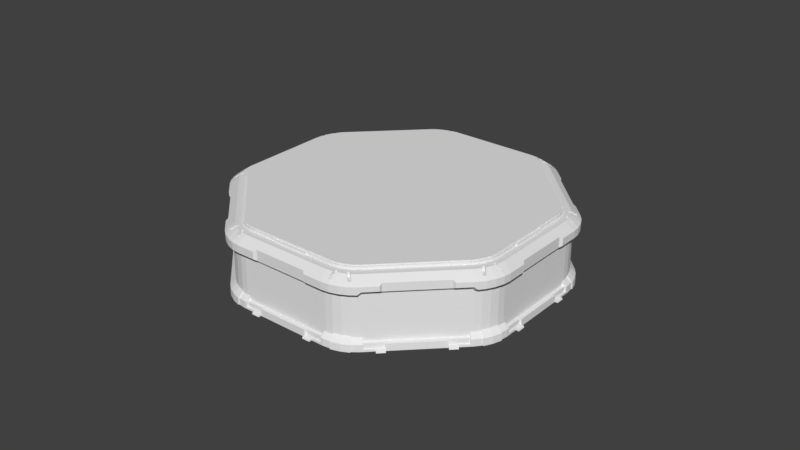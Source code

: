 # Source: Main_Room.blend  (saved by Blender 2.79.0; exported with 4.5.12 LTS)
import bpy
from mathutils import Matrix  # noqa: F401  (used for matrix-valued properties, if any)

bpy.ops.wm.read_factory_settings(use_empty=True)
scene = bpy.context.scene
scene.name = 'Scene'

# ---- collections
col_collection_1 = bpy.data.collections.new('Collection 1'); scene.collection.children.link(col_collection_1)
col_collection_1.hide_render = True
col_collection_1.hide_viewport = True
col_collection_2 = bpy.data.collections.new('Collection 2'); scene.collection.children.link(col_collection_2)
col_collection_11 = bpy.data.collections.new('Collection 11'); scene.collection.children.link(col_collection_11)
col_collection_11.hide_render = True
col_collection_11.hide_viewport = True

# ---- node groups
ng_auto_smooth = bpy.data.node_groups.new('Auto Smooth', 'GeometryNodeTree')
_s = ng_auto_smooth.interface.new_socket(name='Geometry', in_out='OUTPUT', socket_type='NodeSocketGeometry')
_s = ng_auto_smooth.interface.new_socket(name='Geometry', in_out='INPUT', socket_type='NodeSocketGeometry')
_s = ng_auto_smooth.interface.new_socket(name='Angle', in_out='INPUT', socket_type='NodeSocketFloat')
_s.subtype = 'ANGLE'
_s.min_value = 0.0
_s.max_value = 3.142
ng_auto_smooth.is_modifier = True
_N = ng_auto_smooth.nodes; _L = ng_auto_smooth.links
n0 = _N.new('NodeGroupOutput'); n0.name = 'Group Output'; n0.location = (480, -100)
n1 = _N.new('NodeGroupInput'); n1.name = 'Group Input'; n1.location = (-420, -300)
n2 = _N.new('NodeGroupInput'); n2.name = 'Group Input.001'; n2.location = (-60, -100)
n3 = _N.new('GeometryNodeSetShadeSmooth'); n3.name = 'Set Shade Smooth'; n3.location = (120, -100)
n3.domain = 'EDGE'
n4 = _N.new('GeometryNodeSetShadeSmooth'); n4.name = 'Set Shade Smooth.001'; n4.location = (300, -100)
n5 = _N.new('GeometryNodeInputMeshEdgeAngle'); n5.name = 'Edge Angle'; n5.location = (-420, -220)
n6 = _N.new('GeometryNodeInputEdgeSmooth'); n6.name = 'Is Edge Smooth'; n6.location = (-60, -160)
n7 = _N.new('GeometryNodeInputShadeSmooth'); n7.name = 'Is Face Smooth'; n7.location = (-240, -340)
n8 = _N.new('FunctionNodeBooleanMath'); n8.name = 'Boolean Math'; n8.location = (-60, -220)
n9 = _N.new('FunctionNodeCompare'); n9.name = 'Compare'; n9.location = (-240, -180)
n9.operation = 'LESS_EQUAL'
_L.new(n5.outputs[0], n9.inputs[0])
_L.new(n4.outputs[0], n0.inputs[0])
_L.new(n1.outputs[1], n9.inputs[1])
_L.new(n9.outputs[0], n8.inputs[0])
_L.new(n7.outputs[0], n8.inputs[1])
_L.new(n2.outputs[0], n3.inputs[0])
_L.new(n6.outputs[0], n3.inputs[1])
_L.new(n3.outputs[0], n4.inputs[0])
_L.new(n8.outputs[0], n3.inputs[2])
n0.is_active_output = True

# ---- world
world_world = bpy.data.worlds.new('World'); scene.world = world_world
world_world.color = (0.05088, 0.05088, 0.05088)
world_world.use_sun_shadow = False
world_world.sun_shadow_jitter_overblur = 0.0
world_world.cycles.sampling_method = 'MANUAL'

# ---- meshes
me_cylinder_011 = bpy.data.meshes.new('Cylinder.011')
me_cylinder_011.from_pydata([(-1.073, -1.999, 0.0), (-0.996, -2.077, 0.0), (-0.8842, -2.135, 0.0), (-0.7645, -2.173, 0.0), (-0.6551, -2.187, 0.0), (-2.187, -0.6551, 0.0), (-2.173, -0.7645, 0.0), (-2.135, -0.8842, 0.0), (-2.077, -0.996, 0.0), (-1.999, -1.073, 0.0), (-0.9527, -2.009, 0.1728), (-0.8535, -2.06, 0.1728), (-0.7472, -2.094, 0.1728), (-0.6502, -2.106, 0.1728), (-2.106, -0.6502, 0.1728), (-2.095, -0.7472, 0.1728), (-2.06, -0.8535, 0.1728), (-2.009, -0.9527, 0.1728), (-1.949, -1.03, 0.1728), (-2.182, -0.6548, 0.09741), (-0.9935, -2.073, 0.09742), (-0.8824, -2.13, 0.09742), (-0.7635, -2.168, 0.09742), (-0.6548, -2.182, 0.09741), (-2.168, -0.7635, 0.09742), (-2.13, -0.8824, 0.09742), (-2.073, -0.9935, 0.09742), (-1.949, -1.03, 0.1575), (-1.027, -1.946, 0.7073), (-0.9506, -2.006, 0.7073), (-0.852, -2.057, 0.7073), (-0.7464, -2.091, 0.7073), (-1.946, -1.027, 0.7073), (-2.091, -0.7464, 0.7073), (-2.057, -0.852, 0.7073), (-2.006, -0.9506, 0.7073), (-0.8787, -1.884, 0.9999), (-0.9415, -1.835, 0.9999), (-0.7976, -1.926, 0.9999), (-0.7109, -1.954, 0.9999), (-0.6317, -1.963, 0.9999), (-1.954, -0.7109, 0.9999), (-1.963, -0.6317, 0.9999), (-1.926, -0.7976, 0.9999), (-1.884, -0.8787, 0.9999), (-1.835, -0.9415, 0.9999), (-0.9335, -1.972, 0.9639), (-1.008, -1.914, 0.9639), (-0.8373, -2.022, 0.9639), (-0.7344, -2.055, 0.9639), (-0.6404, -2.066, 0.9639), (-1.914, -1.008, 0.9639), (-0.9921, -2.094, 0.8688), (-1.072, -2.031, 0.8688), (-0.8892, -2.147, 0.8688), (-0.779, -2.182, 0.8688), (-0.6783, -2.195, 0.8688), (-2.182, -0.779, 0.8688), (-2.194, -0.6783, 0.8688), (-2.147, -0.8892, 0.8688), (-2.094, -0.9921, 0.8688), (-2.031, -1.072, 0.8688), (-0.8787, -1.884, 0.9639), (-0.9415, -1.835, 0.9639), (-0.7976, -1.926, 0.9639), (-0.7109, -1.954, 0.9639), (-0.6317, -1.963, 0.9639), (-1.954, -0.7109, 0.9639), (-1.926, -0.7976, 0.9639), (-1.884, -0.8787, 0.9639), (-1.835, -0.9415, 0.9639), (-0.6498, -2.103, 0.707), (-0.6783, -2.195, 0.7652), (-1.072, -2.031, 0.7655), (-0.9921, -2.094, 0.7655), (-0.8892, -2.147, 0.7655), (-2.031, -1.072, 0.7655), (-0.779, -2.182, 0.7655), (-2.182, -0.779, 0.7655), (-2.094, -0.9921, 0.7655), (-0.632, -2.195, 0.802), (0.0, -2.187, 0.0), (-2.445e-07, -2.106, 0.1728), (-1.833e-07, -2.182, 0.09741), (0.0, -2.103, 0.7457), (-0.395, -2.164, 0.8932), (-0.395, -2.163, 0.7823), (0.0, -2.103, 0.7073), (-0.6057, -2.103, 0.7457), (-1.057, -2.003, 0.8932), (-0.6688, -2.164, 0.8932), (-0.9782, -2.064, 0.8932), (-0.8767, -2.117, 0.8932), (-2.003, -1.057, 0.8932), (-0.7681, -2.151, 0.8932), (-2.151, -0.7681, 0.8932), (-2.117, -0.8767, 0.8932), (-2.064, -0.9782, 0.8932), (0.0, -2.164, 0.8932), (-0.4261, -2.195, 0.8018), (-0.4261, -2.195, 0.8688), (-2.194, -0.6783, 0.7655), (-2.147, -0.8892, 0.7655), (0.0, -2.163, 0.7822), (-1.963, -0.6317, 0.9639), (-2.103, -0.6498, 0.707), (-2.195, -0.632, 0.802), (-2.187, 0.0, 0.0), (-2.106, 1.711e-06, 0.1728), (-2.182, 1.711e-06, 0.09741), (-2.103, 1.711e-06, 0.7457), (-1.963, 0.0, 0.9999), (-2.066, 0.0, 0.9639), (-2.164, -0.395, 0.8932), (-2.163, -0.395, 0.7823), (-2.103, 1.711e-06, 0.7073), (-2.103, -0.6057, 0.7457), (-2.164, -0.6688, 0.8932), (-2.164, 1.711e-06, 0.8932), (-1.963, 0.0, 0.9639), (-2.195, -0.4261, 0.8018), (-2.195, -0.4261, 0.8688), (-2.163, 1.711e-06, 0.7822), (-1.099, -1.973, 0.0), (-1.199, -1.78, 0.1728), (-1.969, -1.097, 0.09424), (-1.777, -1.197, 0.7073), (-1.197, -1.777, 0.7073), (-1.842, -1.261, 0.8688), (-1.261, -1.842, 0.8688), (-1.842, -1.261, 0.7655), (-1.261, -1.799, 0.8932), (-1.799, -1.261, 0.8932), (-1.261, -1.842, 0.7655), (-1.261, -1.799, 0.7459), (-1.799, -1.261, 0.7459), (-2.055, -0.7344, 0.9639), (-2.022, -0.8373, 0.9639), (-1.972, -0.9335, 0.9639), (-2.066, -0.6404, 0.9639), (-0.7392, -2.023, 0.9639), (-0.738, -2.051, 0.9639), (-0.7366, -2.083, 0.943), (-0.7344, -2.133, 0.908), (-0.7423, -2.014, 0.9639), (-0.7755, -2.129, 0.908), (-0.761, -2.131, 0.908), (-0.7604, -2.004, 0.9639), (-0.7501, -2.007, 0.9639), (-0.7705, -2.008, 0.9639), (-0.7777, -2.015, 0.9639), (-0.78, -2.025, 0.9639), (-0.7792, -2.043, 0.9639), (-0.8747, -1.964, 0.9639), (-0.8796, -1.955, 0.9639), (-0.8752, -1.975, 0.9639), (-0.8885, -1.949, 0.9639), (-0.8801, -1.983, 0.9639), (-0.8936, -1.996, 0.9639), (-0.8991, -1.949, 0.9639), (-0.9077, -1.953, 0.9639), (-0.952, -1.994, 0.943), (-0.9281, -1.972, 0.9639), (-1.955, -0.8796, 0.9639), (-1.983, -0.8801, 0.9639), (-1.996, -0.8936, 0.9639), (-1.949, -0.8991, 0.9639), (-1.949, -0.8885, 0.9639), (-1.953, -0.9077, 0.9639), (-2.028, -0.9891, 0.908), (-1.972, -0.9281, 0.9639), (-1.994, -0.952, 0.943), (-1.975, -0.8752, 0.9639), (-1.964, -0.8747, 0.9639), (-2.008, -0.7705, 0.9639), (-2.015, -0.7777, 0.9639), (-2.025, -0.78, 0.9639), (-2.129, -0.7755, 0.908), (-2.043, -0.7792, 0.9639), (-2.004, -0.7604, 0.9639), (-2.007, -0.7501, 0.9639), (-2.023, -0.7392, 0.9639), (-2.014, -0.7423, 0.9639), (-2.133, -0.7344, 0.908), (-2.083, -0.7366, 0.943), (-2.051, -0.738, 0.9639), (-2.131, -0.761, 0.908), (-0.7392, -2.023, 0.908), (-0.738, -2.051, 0.908), (-0.7423, -2.014, 0.908), (-0.7604, -2.004, 0.908), (-0.7501, -2.007, 0.908), (-0.7705, -2.008, 0.908), (-0.7777, -2.015, 0.908), (-0.78, -2.025, 0.908), (-0.7792, -2.043, 0.908), (-0.8747, -1.964, 0.908), (-0.8796, -1.955, 0.908), (-0.8752, -1.975, 0.908), (-0.8885, -1.949, 0.908), (-0.8801, -1.983, 0.908), (-0.9574, -2.054, 0.908), (-0.9688, -2.045, 0.908), (-0.8936, -1.996, 0.908), (-0.9891, -2.028, 0.908), (-0.8991, -1.949, 0.908), (-0.9077, -1.953, 0.908), (-0.9281, -1.972, 0.908), (-1.955, -0.8796, 0.908), (-2.045, -0.9688, 0.908), (-2.053, -0.9567, 0.908), (-1.983, -0.8801, 0.908), (-1.996, -0.8936, 0.908), (-1.949, -0.8991, 0.908), (-1.949, -0.8885, 0.908), (-1.953, -0.9077, 0.908), (-1.972, -0.9281, 0.908), (-1.975, -0.8752, 0.908), (-1.964, -0.8747, 0.908), (-2.008, -0.7705, 0.908), (-2.015, -0.7777, 0.908), (-2.025, -0.78, 0.908), (-2.043, -0.7792, 0.908), (-2.004, -0.7604, 0.908), (-2.007, -0.7501, 0.908), (-2.023, -0.7392, 0.908), (-2.014, -0.7423, 0.908), (-2.051, -0.738, 0.908), (-1.28, -1.792, 0.0), (-1.792, -1.28, 0.0), (-1.789, -1.277, 0.09424), (-1.277, -1.789, 0.09424), (-0.655, -2.185, 0.02684), (-1.072, -1.998, 0.02684), (-1.998, -1.072, 0.02684), (-0.9953, -2.076, 0.02684), (-2.185, -0.655, 0.02684), (-2.172, -0.7642, 0.02684), (-0.8838, -2.134, 0.02684), (-0.7642, -2.172, 0.02684), (-2.134, -0.8837, 0.02684), (-2.076, -0.9953, 0.02684), (0.0, -2.185, 0.02684), (-2.185, 0.0, 0.02684), (-1.279, -1.791, 0.02713), (-1.791, -1.279, 0.02713), (-1.261, -1.773, 0.09424), (-1.081, -1.954, 0.09424), (-1.954, -1.081, 0.09424), (-1.773, -1.261, 0.09424), (-1.084, -1.956, 0.02713), (-1.956, -1.084, 0.02713), (-1.264, -1.776, 0.02713), (-1.776, -1.264, 0.02713), (-1.78, -1.199, 0.1728), (-1.78, -1.199, 0.09424), (-1.199, -1.78, 0.09424), (-1.03, -1.949, 0.1728), (-1.199, -1.873, 0.0), (-1.198, -1.872, 0.02713), (-1.873, -1.199, 0.0), (-1.872, -1.198, 0.02713), (-1.229, -1.903, 0.0), (-1.31, -1.822, 0.0), (-1.304, -1.816, 0.01797), (-1.816, -1.304, 0.01797), (-1.822, -1.31, 0.0), (-1.897, -1.223, 0.01797), (-1.223, -1.897, 0.01797), (-1.903, -1.229, 0.0), (-0.9859, -2.067, 0.0), (-2.067, -0.9859, 0.0), (-2.009, -0.9527, 0.1575), (-1.996, -1.07, 0.09424), (-2.063, -0.9834, 0.09454), (-0.9834, -2.063, 0.09454), (-1.07, -1.996, 0.09424), (-0.9852, -2.066, 0.02397), (-0.9527, -2.009, 0.1575), (-2.066, -0.9852, 0.02397), (-1.03, -1.949, 0.1575), (-1.099, -1.971, 0.02699), (-1.053, -1.926, 0.09424), (-1.097, -1.969, 0.09424), (-1.973, -1.099, 0.0), (-1.971, -1.099, 0.02699), (-1.926, -1.053, 0.09424), (-1.926, -1.053, 0.1575), (-1.053, -1.926, 0.1575), (-1.213, -1.563, 0.9639), (-1.563, -1.213, 0.9639), (-1.563, -1.213, 0.9999), (-1.213, -1.563, 0.9999), (-1.227, -1.576, 0.9639), (-1.576, -1.227, 0.9639), (-0.9335, -1.819, 0.9999), (-0.6264, -1.947, 0.9999), (-0.8712, -1.868, 0.9999), (-0.7909, -1.909, 0.9999), (-0.7049, -1.937, 0.9999), (-1.946, 0.0, 0.9999), (-1.868, -0.8712, 0.9999), (-1.819, -0.9335, 0.9999), (-1.947, -0.6264, 0.9999), (-1.937, -0.7049, 0.9999), (-1.909, -0.7909, 0.9999), (-0.9335, -1.819, 1.016), (0.0, 0.0, 1.016), (-0.8712, -1.868, 1.016), (-0.7909, -1.909, 1.016), (-0.7049, -1.937, 1.016), (0.0, -1.946, 1.016), (-1.946, 0.0, 1.016), (-1.819, -0.9335, 1.016), (-1.937, -0.7049, 1.016), (-1.909, -0.7909, 1.016), (-0.6264, -1.947, 1.016), (-1.868, -0.8712, 1.016), (-1.947, -0.6264, 1.016), (-1.551, -1.202, 0.9999), (-1.202, -1.551, 0.9999), (-1.213, -1.563, 0.989), (-1.576, -1.227, 0.989), (-1.227, -1.576, 0.989), (-1.202, -1.551, 0.989), (-1.551, -1.202, 0.989), (-1.563, -1.213, 0.989), (-1.066, -1.856, 0.9637), (-1.11, -1.901, 0.9183), (-0.9931, -1.783, 0.9639), (-1.111, -1.894, 0.9205), (-0.9971, -1.779, 0.9639), (-1.07, -1.852, 0.9637), (-1.901, -1.11, 0.9183), (-1.852, -1.07, 0.9637), (-1.894, -1.111, 0.9205), (-1.779, -0.9971, 0.9639), (-1.856, -1.066, 0.9637), (-1.783, -0.9931, 0.9639), (-1.066, -1.856, 0.9547), (-1.11, -1.901, 0.9094), (-0.9931, -1.783, 0.9549), (-1.07, -1.852, 0.9547), (-0.9971, -1.779, 0.9549), (-1.11, -1.894, 0.9116), (-1.894, -1.11, 0.9116), (-1.852, -1.07, 0.9547), (-1.779, -0.9971, 0.9549), (-1.901, -1.11, 0.9094), (-1.783, -0.9931, 0.9549), (-1.856, -1.066, 0.9547), (-0.247, -1.963, 0.9639), (-0.247, -1.963, 0.9999), (-0.247, -1.982, 0.9639), (-0.247, -1.946, 0.9999), (-0.247, -1.982, 0.989), (-0.247, -1.946, 0.989), (-0.247, -1.963, 0.989), (-0.5588, -2.129, 0.9183), (-0.5531, -2.066, 0.9637), (-0.5536, -2.124, 0.9205), (-0.5531, -1.963, 0.9639), (-0.5588, -2.066, 0.9637), (-0.5588, -1.963, 0.9639), (-0.5544, -2.124, 0.9116), (-0.5531, -2.066, 0.9547), (-0.5531, -1.963, 0.9549), (-0.5588, -2.129, 0.9094), (-0.5588, -1.963, 0.9549), (-0.5588, -2.066, 0.9547), (0.0, -1.946, 0.9999), (-3.725e-08, -1.982, 0.989), (0.0, -1.946, 0.989), (-3.725e-08, -1.982, 0.9639), (-3.725e-08, -1.963, 0.989), (0.0, -2.066, 0.9637), (0.0, -2.129, 0.9183), (0.0, -2.124, 0.9205), (0.0, -2.129, 0.9094), (0.0, -2.124, 0.9116)], [], [(103, 86, 88, 84), (73, 74, 52, 53), (133, 73, 53, 129), (10, 257, 280, 278), (17, 16, 25, 26), (15, 14, 19, 24), (16, 15, 24, 25), (13, 12, 22, 23), (12, 11, 21, 22), (101, 78, 57, 58), (11, 10, 20, 21), (77, 72, 56, 55), (75, 77, 55, 54), (257, 10, 29, 28), (29, 10, 11, 30), (30, 11, 12, 31), (31, 12, 13, 71), (14, 15, 33, 105), (33, 15, 16, 34), (34, 16, 17, 35), (35, 17, 18, 32), (102, 79, 60, 59), (79, 76, 61, 60), (241, 240, 7, 8), (240, 237, 6, 7), (237, 236, 5, 6), (232, 239, 3, 4), (239, 238, 2, 3), (238, 235, 1, 2), (17, 26, 274, 272), (285, 234, 9, 284), (78, 102, 59, 57), (74, 75, 54, 52), (63, 62, 36, 37), (49, 141, 142), (93, 132, 333), (138, 170, 171), (210, 165, 137, 96), (131, 89, 328), (183, 117, 95, 186), (164, 137, 165), (62, 64, 38, 36), (62, 46, 162, 160), (64, 65, 39, 38), (137, 176, 178), (67, 68, 43, 41), (68, 69, 44, 43), (69, 70, 45, 44), (65, 66, 40, 39), (75, 74, 29, 30), (77, 75, 30, 31), (72, 77, 31, 71), (78, 101, 105, 33), (102, 78, 33, 34), (79, 102, 34, 35), (76, 79, 35, 32), (130, 76, 32), (104, 67, 41, 42), (70, 69, 138, 51), (72, 80, 56), (48, 152, 151), (66, 65, 49, 50), (67, 104, 139, 136), (301, 302, 313, 317), (303, 304, 314, 318), (304, 305, 315, 314), (306, 320, 295), (300, 303, 318, 312), (295, 297, 308, 306), (297, 298, 309, 308), (305, 301, 317, 315), (242, 83, 23, 232), (71, 13, 82, 87), (254, 126, 32, 18), (53, 52, 91, 89), (13, 23, 83, 82), (139, 104, 119, 112), (298, 299, 310, 309), (74, 73, 28, 29), (72, 71, 88, 80), (55, 56, 90, 94), (56, 100, 85, 90), (60, 61, 93, 97), (129, 53, 89, 131), (59, 60, 97, 96), (57, 59, 96, 95), (58, 57, 95, 117), (54, 55, 94, 92), (52, 54, 92, 91), (80, 99, 100, 56), (100, 99, 86, 85), (85, 86, 103, 98), (88, 71, 87, 84), (86, 99, 80, 88), (122, 110, 116, 114), (117, 139, 113), (101, 58, 106), (243, 236, 19, 109), (105, 115, 108, 14), (14, 108, 109, 19), (73, 133, 28), (101, 106, 116, 105), (58, 117, 113, 121), (106, 58, 121, 120), (121, 113, 114, 120), (104, 42, 111, 119), (113, 118, 122, 114), (113, 139, 112, 118), (116, 110, 115, 105), (114, 116, 106, 120), (61, 128, 132, 93), (257, 28, 127, 124), (131, 132, 135, 134), (135, 130, 32, 126), (289, 331, 321), (133, 134, 127, 28), (124, 127, 126, 254), (261, 285, 284, 260), (76, 130, 128, 61), (133, 129, 131, 134), (128, 130, 135, 132), (201, 202, 91, 92), (62, 63, 47, 46), (299, 296, 316, 310), (184, 185, 136), (210, 96, 97), (161, 162, 46), (201, 158, 203), (182, 181, 225, 226), (190, 192, 191), (189, 191, 192, 193), (156, 159, 205, 199), (181, 185, 227, 225), (159, 160, 206, 205), (186, 177, 222, 227), (160, 162, 207, 206), (185, 184, 183, 227), (202, 207, 204), (189, 193, 194, 187), (162, 161, 204, 207), (188, 187, 194, 195), (141, 140, 187, 188), (197, 199, 196), (142, 141, 188, 143), (164, 165, 212, 211), (203, 200, 206, 207), (165, 210, 212), (140, 144, 189, 187), (166, 167, 214, 213), (196, 199, 205, 198), (168, 166, 213, 215), (198, 205, 206, 200), (170, 168, 215, 216), (148, 147, 190, 191), (209, 169, 216), (144, 148, 191, 189), (171, 170, 216, 169), (147, 149, 192, 190), (172, 164, 211, 217), (149, 150, 193, 192), (167, 163, 208, 214), (150, 151, 194, 193), (163, 173, 218, 208), (151, 152, 195, 194), (173, 172, 217, 218), (152, 145, 195), (175, 174, 219, 220), (153, 154, 197, 196), (176, 175, 220, 221), (155, 153, 196, 198), (177, 178, 222), (154, 156, 199, 197), (178, 176, 221, 222), (157, 155, 198, 200), (179, 180, 224, 223), (146, 143, 188), (174, 179, 223, 219), (158, 157, 200, 203), (180, 182, 226, 224), (215, 211, 212, 216), (211, 215, 213, 217), (213, 214, 218, 217), (208, 218, 214), (222, 221, 225, 227), (220, 226, 225, 221), (219, 224, 226, 220), (224, 219, 223), (183, 186, 227), (210, 209, 216, 212), (201, 203, 207, 202), (145, 146, 188, 195), (169, 209, 97), (143, 146, 94, 90), (145, 152, 48, 92), (48, 158, 201, 92), (47, 89, 204, 161), (50, 49, 142), (145, 92, 94, 146), (91, 202, 204, 89), (51, 138, 171), (178, 177, 96, 137), (139, 117, 183, 184), (95, 96, 177, 186), (209, 210, 97), (93, 169, 97), (46, 47, 161), (90, 50, 142, 143), (136, 139, 184), (93, 51, 171, 169), (138, 69, 168, 170), (68, 137, 164, 172), (68, 172, 173), (168, 69, 166), (166, 69, 167), (69, 68, 163, 167), (163, 68, 173), (137, 175, 176), (67, 136, 185, 181), (174, 68, 179), (67, 182, 180), (182, 67, 181), (68, 67, 180, 179), (62, 160, 159), (62, 159, 156), (64, 62, 156, 154), (64, 154, 153), (48, 64, 153, 155), (48, 155, 157), (158, 48, 157), (49, 65, 140, 141), (140, 65, 144), (144, 65, 148), (65, 64, 147, 148), (147, 64, 149), (137, 68, 174, 175), (150, 48, 151), (149, 64, 48, 150), (261, 260, 269, 267), (134, 135, 126, 127), (244, 245, 229, 228), (259, 281, 250, 252), (281, 283, 247, 250), (107, 5, 236, 243), (26, 241, 279, 274), (81, 242, 232, 4), (125, 273, 234, 285), (21, 20, 235, 238), (22, 21, 238, 239), (23, 22, 239, 232), (24, 19, 236, 237), (25, 24, 237, 240), (26, 25, 240, 241), (247, 246, 252, 250), (249, 248, 251, 253), (245, 230, 249, 253), (125, 285, 251, 248), (261, 245, 253), (231, 244, 252, 246), (231, 230, 245, 244), (254, 255, 256, 124), (231, 246, 249, 230), (124, 288, 280, 257), (281, 259, 258, 123), (244, 228, 263, 264), (268, 264, 263, 262), (265, 267, 269, 266), (245, 261, 267, 265), (259, 244, 264, 268), (229, 245, 265, 266), (258, 259, 268, 262), (244, 259, 252), (285, 261, 253, 251), (278, 280, 276, 275), (27, 272, 274, 273), (277, 233, 0, 270), (234, 279, 271, 9), (273, 274, 279, 234), (275, 276, 233, 277), (235, 20, 275, 277), (20, 10, 278, 275), (241, 8, 271, 279), (18, 17, 272, 27), (1, 235, 277, 270), (124, 256, 282, 288), (273, 125, 287, 27), (288, 282, 247, 283), (276, 283, 281, 233), (233, 281, 123, 0), (247, 282, 256, 246), (287, 125, 248, 286), (249, 255, 286, 248), (286, 255, 254, 287), (254, 18, 27, 287), (283, 276, 280, 288), (43, 44, 301, 305), (111, 42, 303, 300), (41, 43, 305, 304), (42, 41, 304, 303), (44, 45, 302, 301), (39, 40, 296, 299), (38, 39, 299, 298), (36, 38, 298, 297), (37, 36, 297, 295), (320, 292, 37, 295), (313, 306, 307), (306, 308, 307), (308, 309, 307), (309, 310, 307), (310, 316, 307), (317, 313, 307), (318, 314, 307), (314, 315, 307), (312, 318, 307), (316, 311, 307), (315, 317, 307), (292, 320, 324, 321), (45, 291, 319, 302), (246, 256, 255, 249), (321, 326, 322, 323), (326, 321, 324, 325), (320, 319, 325, 324), (319, 291, 326, 325), (322, 326, 290, 294), (323, 293, 289, 321), (63, 329, 327, 47), (70, 51, 337, 338), (331, 329, 63, 37), (332, 331, 289, 293), (323, 322, 294, 293), (333, 337, 51), (327, 328, 47), (336, 334, 294, 290), (335, 330, 332, 334), (132, 131, 328, 333), (332, 293, 294, 334), (328, 327, 339, 340), (333, 328, 340, 348), (329, 331, 343, 341), (338, 337, 350, 349), (331, 332, 342, 343), (335, 334, 346, 345), (327, 329, 341, 339), (332, 330, 344, 342), (334, 336, 347, 346), (337, 333, 348, 350), (336, 338, 349, 347), (341, 343, 342, 339), (339, 342, 344, 340), (330, 335, 345, 344), (348, 345, 346, 350), (350, 346, 347, 349), (51, 93, 333), (47, 328, 89), (291, 45, 336, 326), (340, 344, 345, 348), (302, 319, 313), (326, 336, 290), (321, 331, 37, 292), (338, 336, 45, 70), (374, 357, 355, 371), (370, 354, 356, 372), (371, 355, 353, 373), (354, 352, 357, 356), (355, 357, 351, 353), (361, 359, 353, 351), (375, 373, 353, 359), (377, 360, 364, 379), (363, 362, 369, 368), (360, 359, 365, 364), (359, 361, 366, 365), (362, 358, 367, 369), (361, 363, 368, 366), (378, 379, 364, 367), (367, 364, 365, 369), (369, 365, 366, 368), (357, 361, 351), (358, 376, 378, 367), (360, 377, 375, 359), (357, 374, 372, 356), (316, 354, 370, 311), (352, 354, 296, 40), (66, 50, 362, 363), (90, 358, 362, 50), (98, 376, 358, 85), (90, 85, 358), (296, 354, 316), (352, 40, 361, 357), (40, 66, 363, 361), (319, 320, 306, 313)])
me_cylinder_011.use_remesh_preserve_volume = False
me_cylinder_011.use_remesh_preserve_attributes = False
me_cylinder_011.use_mirror_vertex_groups = False
me_cylinder_011.update()
me_cylinder = bpy.data.meshes.new('Cylinder')
me_cylinder.from_pydata([(-1.073, -1.999, 0.0), (-0.996, -2.077, 0.0), (-0.8842, -2.135, 0.0), (-0.7645, -2.173, 0.0), (-2.187, -0.6551, 0.0), (-2.173, -0.7645, 0.0), (-2.135, -0.8842, 0.0), (-2.077, -0.996, 0.0), (-1.999, -1.073, 0.0), (-0.9527, -2.009, 0.1728), (-0.8535, -2.06, 0.1728), (-0.7472, -2.094, 0.1728), (-2.106, -0.6502, 0.1728), (-2.095, -0.7472, 0.1728), (-2.06, -0.8535, 0.1728), (-2.009, -0.9527, 0.1728), (-1.949, -1.03, 0.1728), (-2.182, -0.6548, 0.09741), (-0.9935, -2.073, 0.09742), (-0.8824, -2.13, 0.09742), (-0.7635, -2.168, 0.09742), (-2.168, -0.7635, 0.09742), (-2.13, -0.8824, 0.09742), (-2.073, -0.9935, 0.09742), (-1.949, -1.03, 0.1575), (-1.027, -1.946, 0.7073), (-0.9506, -2.006, 0.7073), (-0.852, -2.057, 0.7073), (-0.7464, -2.091, 0.7073), (-1.946, -1.027, 0.7073), (-2.091, -0.7464, 0.7073), (-2.057, -0.852, 0.7073), (-2.006, -0.9506, 0.7073), (-0.8787, -1.884, 0.9999), (-0.9415, -1.835, 0.9999), (-0.7976, -1.926, 0.9999), (-0.7109, -1.954, 0.9999), (-0.6317, -1.963, 0.9999), (-1.954, -0.7109, 0.9999), (-1.963, -0.6317, 0.9999), (-1.926, -0.7976, 0.9999), (-1.884, -0.8787, 0.9999), (-1.835, -0.9415, 0.9999), (-0.9335, -1.972, 0.9639), (-1.008, -1.914, 0.9639), (-0.8373, -2.022, 0.9639), (-0.7344, -2.055, 0.9639), (-0.6404, -2.066, 0.9639), (-1.914, -1.008, 0.9639), (-0.9921, -2.094, 0.8688), (-1.072, -2.031, 0.8688), (-0.8892, -2.147, 0.8688), (-0.779, -2.182, 0.8688), (-0.6783, -2.195, 0.8688), (-2.182, -0.779, 0.8688), (-2.194, -0.6783, 0.8688), (-2.147, -0.8892, 0.8688), (-2.094, -0.9921, 0.8688), (-2.031, -1.072, 0.8688), (-0.8787, -1.884, 0.9639), (-0.9415, -1.835, 0.9639), (-0.7976, -1.926, 0.9639), (-0.7109, -1.954, 0.9639), (-0.6317, -1.963, 0.9639), (-1.954, -0.7109, 0.9639), (-1.926, -0.7976, 0.9639), (-1.884, -0.8787, 0.9639), (-1.835, -0.9415, 0.9639), (-0.6498, -2.103, 0.707), (-0.6783, -2.195, 0.7652), (-1.072, -2.031, 0.7655), (-0.9921, -2.094, 0.7655), (-0.8892, -2.147, 0.7655), (-2.031, -1.072, 0.7655), (-0.779, -2.182, 0.7655), (-2.182, -0.779, 0.7655), (-2.094, -0.9921, 0.7655), (-0.632, -2.195, 0.802), (-2.445e-07, -2.106, 0.1728), (0.0, -2.103, 0.7457), (0.0, -1.963, 0.9999), (-1.833e-07, -2.066, 0.9639), (-0.395, -2.164, 0.8932), (-0.395, -2.163, 0.7823), (0.0, -2.103, 0.7073), (-0.6057, -2.103, 0.7457), (-1.057, -2.003, 0.8932), (-0.6688, -2.164, 0.8932), (-0.9782, -2.064, 0.8932), (-0.8767, -2.117, 0.8932), (-2.003, -1.057, 0.8932), (-0.7681, -2.151, 0.8932), (-2.151, -0.7681, 0.8932), (-2.117, -0.8767, 0.8932), (-2.064, -0.9782, 0.8932), (0.0, -2.164, 0.8932), (0.0, -1.963, 0.9639), (-0.4261, -2.195, 0.8018), (-0.4261, -2.195, 0.8688), (-2.194, -0.6783, 0.7655), (-2.147, -0.8892, 0.7655), (0.0, -2.163, 0.7822), (-1.963, -0.6317, 0.9639), (-2.103, -0.6498, 0.707), (-2.195, -0.632, 0.802), (-2.187, 0.0, 0.0), (-2.106, 1.711e-06, 0.1728), (-2.182, 1.711e-06, 0.09741), (-2.103, 1.711e-06, 0.7457), (-1.963, 0.0, 0.9999), (-2.066, 0.0, 0.9639), (-2.164, -0.395, 0.8932), (-2.163, -0.395, 0.7823), (-2.103, 1.711e-06, 0.7073), (-2.103, -0.6057, 0.7457), (-2.164, -0.6688, 0.8932), (-2.164, 1.711e-06, 0.8932), (-1.963, 0.0, 0.9639), (-2.195, -0.4261, 0.8018), (-2.195, -0.4261, 0.8688), (-2.163, 1.711e-06, 0.7822), (-1.099, -1.973, 0.0), (-1.199, -1.78, 0.1728), (-1.969, -1.097, 0.09424), (-1.777, -1.197, 0.7073), (-1.197, -1.777, 0.7073), (-1.842, -1.261, 0.8688), (-1.261, -1.842, 0.8688), (-1.842, -1.261, 0.7655), (-1.261, -1.799, 0.8932), (-1.799, -1.261, 0.8932), (-1.261, -1.842, 0.7655), (-1.261, -1.799, 0.7459), (-1.799, -1.261, 0.7459), (-2.055, -0.7344, 0.9639), (-2.022, -0.8373, 0.9639), (-1.972, -0.9335, 0.9639), (-2.066, -0.6404, 0.9639), (-0.7392, -2.023, 0.9639), (-0.738, -2.051, 0.9639), (-0.7366, -2.083, 0.943), (-0.7344, -2.133, 0.908), (-0.7423, -2.014, 0.9639), (-0.7755, -2.129, 0.908), (-0.761, -2.131, 0.908), (-0.7604, -2.004, 0.9639), (-0.7501, -2.007, 0.9639), (-0.7705, -2.008, 0.9639), (-0.7777, -2.015, 0.9639), (-0.78, -2.025, 0.9639), (-0.7792, -2.043, 0.9639), (-0.8747, -1.964, 0.9639), (-0.8796, -1.955, 0.9639), (-0.8752, -1.975, 0.9639), (-0.8885, -1.949, 0.9639), (-0.8801, -1.983, 0.9639), (-0.8936, -1.996, 0.9639), (-0.8991, -1.949, 0.9639), (-0.9077, -1.953, 0.9639), (-0.952, -1.994, 0.943), (-0.9281, -1.972, 0.9639), (-1.955, -0.8796, 0.9639), (-1.983, -0.8801, 0.9639), (-1.996, -0.8936, 0.9639), (-1.949, -0.8991, 0.9639), (-1.949, -0.8885, 0.9639), (-1.953, -0.9077, 0.9639), (-2.028, -0.9891, 0.908), (-1.972, -0.9281, 0.9639), (-1.994, -0.952, 0.943), (-1.975, -0.8752, 0.9639), (-1.964, -0.8747, 0.9639), (-2.008, -0.7705, 0.9639), (-2.015, -0.7777, 0.9639), (-2.025, -0.78, 0.9639), (-2.129, -0.7755, 0.908), (-2.043, -0.7792, 0.9639), (-2.004, -0.7604, 0.9639), (-2.007, -0.7501, 0.9639), (-2.023, -0.7392, 0.9639), (-2.014, -0.7423, 0.9639), (-2.133, -0.7344, 0.908), (-2.083, -0.7366, 0.943), (-2.051, -0.738, 0.9639), (-2.131, -0.761, 0.908), (-0.7392, -2.023, 0.908), (-0.738, -2.051, 0.908), (-0.7423, -2.014, 0.908), (-0.7604, -2.004, 0.908), (-0.7501, -2.007, 0.908), (-0.7705, -2.008, 0.908), (-0.7777, -2.015, 0.908), (-0.78, -2.025, 0.908), (-0.7792, -2.043, 0.908), (-0.8747, -1.964, 0.908), (-0.8796, -1.955, 0.908), (-0.8752, -1.975, 0.908), (-0.8885, -1.949, 0.908), (-0.8801, -1.983, 0.908), (-0.9574, -2.054, 0.908), (-0.9688, -2.045, 0.908), (-0.8936, -1.996, 0.908), (-0.9891, -2.028, 0.908), (-0.8991, -1.949, 0.908), (-0.9077, -1.953, 0.908), (-0.9281, -1.972, 0.908), (-1.955, -0.8796, 0.908), (-2.045, -0.9688, 0.908), (-2.053, -0.9567, 0.908), (-1.983, -0.8801, 0.908), (-1.996, -0.8936, 0.908), (-1.949, -0.8991, 0.908), (-1.949, -0.8885, 0.908), (-1.953, -0.9077, 0.908), (-1.972, -0.9281, 0.908), (-1.975, -0.8752, 0.908), (-1.964, -0.8747, 0.908), (-2.008, -0.7705, 0.908), (-2.015, -0.7777, 0.908), (-2.025, -0.78, 0.908), (-2.043, -0.7792, 0.908), (-2.004, -0.7604, 0.908), (-2.007, -0.7501, 0.908), (-2.023, -0.7392, 0.908), (-2.014, -0.7423, 0.908), (-2.051, -0.738, 0.908), (-1.28, -1.792, 0.0), (-1.792, -1.28, 0.0), (-1.789, -1.277, 0.09424), (-1.277, -1.789, 0.09424), (-1.072, -1.998, 0.02684), (-1.998, -1.072, 0.02684), (-0.9953, -2.076, 0.02684), (-2.185, -0.655, 0.02684), (-2.172, -0.7642, 0.02684), (-0.8838, -2.134, 0.02684), (-2.134, -0.8837, 0.02684), (-2.076, -0.9953, 0.02684), (-2.185, 0.0, 0.02684), (-1.279, -1.791, 0.02713), (-1.791, -1.279, 0.02713), (-1.261, -1.773, 0.09424), (-1.081, -1.954, 0.09424), (-1.954, -1.081, 0.09424), (-1.773, -1.261, 0.09424), (-1.084, -1.956, 0.02713), (-1.956, -1.084, 0.02713), (-1.264, -1.776, 0.02713), (-1.776, -1.264, 0.02713), (-1.78, -1.199, 0.1728), (-1.78, -1.199, 0.09424), (-1.199, -1.78, 0.09424), (-1.03, -1.949, 0.1728), (-1.199, -1.873, 0.0), (-1.198, -1.872, 0.02713), (-1.873, -1.199, 0.0), (-1.872, -1.198, 0.02713), (-1.229, -1.903, 0.0), (-1.31, -1.822, 0.0), (-1.304, -1.816, 0.01797), (-1.816, -1.304, 0.01797), (-1.822, -1.31, 0.0), (-1.897, -1.223, 0.01797), (-1.223, -1.897, 0.01797), (-1.903, -1.229, 0.0), (-0.9859, -2.067, 0.0), (-2.067, -0.9859, 0.0), (-2.009, -0.9527, 0.1575), (-1.996, -1.07, 0.09424), (-2.063, -0.9834, 0.09454), (-0.9834, -2.063, 0.09454), (-1.07, -1.996, 0.09424), (-0.9852, -2.066, 0.02397), (-0.9527, -2.009, 0.1575), (-2.066, -0.9852, 0.02397), (-1.03, -1.949, 0.1575), (-1.099, -1.971, 0.02699), (-1.053, -1.926, 0.09424), (-1.097, -1.969, 0.09424), (-1.973, -1.099, 0.0), (-1.971, -1.099, 0.02699), (-1.926, -1.053, 0.09424), (-1.926, -1.053, 0.1575), (-1.053, -1.926, 0.1575), (-1.213, -1.563, 0.9639), (-1.563, -1.213, 0.9639), (-1.563, -1.213, 0.9999), (-1.213, -1.563, 0.9999), (-1.227, -1.576, 0.9639), (-1.576, -1.227, 0.9639), (-0.9335, -1.819, 0.9999), (-0.6264, -1.947, 0.9999), (-0.8712, -1.868, 0.9999), (-0.7909, -1.909, 0.9999), (-0.7049, -1.937, 0.9999), (0.0, -1.946, 0.9999), (-1.946, 0.0, 0.9999), (-1.868, -0.8712, 0.9999), (-1.819, -0.9335, 0.9999), (-1.947, -0.6264, 0.9999), (-1.937, -0.7049, 0.9999), (-1.909, -0.7909, 0.9999), (-0.9335, -1.819, 1.016), (0.0, 0.0, 1.016), (-0.8712, -1.868, 1.016), (-0.7909, -1.909, 1.016), (-0.7049, -1.937, 1.016), (0.0, -1.946, 1.016), (-1.946, 0.0, 1.016), (-1.819, -0.9335, 1.016), (-1.937, -0.7049, 1.016), (-1.909, -0.7909, 1.016), (-0.6264, -1.947, 1.016), (-1.868, -0.8712, 1.016), (-1.947, -0.6264, 1.016), (-1.551, -1.202, 0.9999), (-1.202, -1.551, 0.9999), (-1.213, -1.563, 0.989), (-1.576, -1.227, 0.989), (-1.227, -1.576, 0.989), (-1.202, -1.551, 0.989), (-1.551, -1.202, 0.989), (-1.563, -1.213, 0.989), (-1.173, -1.839, 0.9178), (-1.839, -1.173, 0.9178), (-1.487, -1.487, 0.7073), (-1.461, -1.461, 0.9639), (-1.53, -1.53, 0.8932), (-1.53, -1.53, 0.7459), (-1.536, -1.536, 0.0), (-1.533, -1.533, 0.09424), (-1.535, -1.535, 0.02713), (-1.517, -1.517, 0.09424), (-1.49, -1.49, 0.09424), (-1.49, -1.49, 0.1728), (-1.376, -1.376, 1.016), (-1.376, -1.376, 0.9999), (-1.402, -1.402, 0.989), (-1.376, -1.376, 0.989), (-1.402, -1.402, 0.9639), (-1.388, -1.388, 0.989), (-1.506, -1.506, 0.9178), (-0.6551, -2.172, 2.98e-08), (-0.6502, -2.106, 0.1728), (-0.6502, -2.106, 0.1575), (-0.6169, -2.168, 0.09424), (-0.3619, -2.172, 2.98e-08), (-0.3619, -2.168, 0.09424), (-0.655, -2.171, 0.02684), (-0.7642, -2.172, 0.02684), (-0.3619, -2.171, 0.02713), (-0.6169, -2.146, 0.09424), (-0.3619, -2.146, 0.09424), (-0.6169, -2.149, 0.02713), (-0.3619, -2.149, 0.02713), (-0.4766, -2.172, 2.98e-08), (-0.4766, -2.171, 0.02713), (-0.3619, -2.206, 0.01797), (-0.3619, -2.214, 2.98e-08), (-0.4766, -2.206, 0.01797), (-0.4766, -2.214, 2.98e-08), (-0.7645, -2.159, 2.98e-08), (-0.7472, -2.094, 0.1575), (-0.6548, -2.168, 0.09424), (-0.7635, -2.154, 0.09454), (-0.7642, -2.158, 0.02397), (-0.618, -2.172, 2.98e-08), (-0.6169, -2.171, 0.02699), (-0.6169, -2.106, 0.09424), (-0.6169, -2.106, 0.1575), (0.0, -2.172, 2.98e-08), (0.0, -2.168, 0.09424), (0.0, -2.171, 0.02713), (0.0, -2.146, 0.09424), (0.0, -2.106, 0.09424)], [], [(101, 83, 85, 79), (70, 71, 49, 50), (131, 70, 50, 127), (9, 252, 275, 273), (15, 14, 22, 23), (13, 12, 17, 21), (14, 13, 21, 22), (11, 10, 19, 20), (99, 75, 54, 55), (10, 9, 18, 19), (74, 69, 53, 52), (72, 74, 52, 51), (252, 9, 26, 25), (26, 9, 10, 27), (27, 10, 11, 28), (28, 11, 343, 68), (12, 13, 30, 103), (30, 13, 14, 31), (31, 14, 15, 32), (32, 15, 16, 29), (100, 76, 57, 56), (76, 73, 58, 57), (237, 236, 6, 7), (236, 234, 5, 6), (234, 233, 4, 5), (349, 235, 2, 3), (235, 232, 1, 2), (15, 23, 269, 267), (280, 231, 8, 279), (75, 100, 56, 54), (71, 72, 51, 49), (60, 59, 33, 34), (46, 139, 140), (90, 130, 324, 48), (136, 168, 169), (87, 82, 47), (208, 163, 135, 93), (44, 323, 129, 86), (181, 115, 92, 184), (162, 135, 163), (59, 61, 35, 33), (59, 43, 160, 158), (61, 62, 36, 35), (135, 174, 176), (64, 65, 40, 38), (65, 66, 41, 40), (66, 67, 42, 41), (62, 63, 37, 36), (72, 71, 26, 27), (74, 72, 27, 28), (69, 74, 28, 68), (75, 99, 103, 30), (100, 75, 30, 31), (76, 100, 31, 32), (73, 76, 32, 29), (128, 73, 29), (102, 64, 38, 39), (67, 66, 136, 48), (69, 77, 53), (45, 150, 149), (63, 62, 46, 47), (64, 102, 137, 134), (297, 298, 309, 313), (299, 300, 310, 314), (300, 301, 311, 310), (302, 316, 290), (296, 299, 314, 308), (290, 292, 304, 302), (291, 295, 307, 312), (292, 293, 305, 304), (301, 297, 313, 311), (81, 96, 63, 47), (68, 343, 78, 84), (249, 124, 29, 16), (50, 49, 88, 86), (137, 102, 117, 110), (293, 294, 306, 305), (71, 70, 25, 26), (69, 68, 85, 77), (52, 53, 87, 91), (53, 98, 82, 87), (57, 58, 90, 94), (127, 50, 86, 129), (56, 57, 94, 93), (54, 56, 93, 92), (55, 54, 92, 115), (51, 52, 91, 89), (49, 51, 89, 88), (77, 97, 98, 53), (98, 97, 83, 82), (63, 96, 80, 37), (82, 83, 101, 95), (82, 95, 81, 47), (85, 68, 84, 79), (83, 97, 77, 85), (120, 108, 114, 112), (115, 137, 111), (99, 55, 104), (238, 233, 17, 107), (103, 113, 106, 12), (12, 106, 107, 17), (70, 131, 25), (99, 104, 114, 103), (55, 115, 111, 119), (104, 55, 119, 118), (119, 111, 112, 118), (102, 39, 109, 117), (111, 116, 120, 112), (111, 137, 110, 116), (114, 108, 113, 103), (112, 114, 104, 118), (58, 126, 130, 90), (327, 130, 133, 328), (252, 25, 125, 122), (334, 325, 124, 249), (341, 323, 44, 326), (133, 128, 29, 124), (60, 34, 287, 317), (131, 132, 125, 25), (328, 133, 124, 325), (256, 280, 279, 255), (73, 128, 126, 58), (131, 127, 129, 132), (126, 128, 133, 130), (199, 200, 88, 89), (59, 60, 44, 43), (294, 291, 312, 306), (182, 183, 134), (208, 93, 94), (159, 160, 43), (199, 156, 201), (180, 179, 223, 224), (188, 190, 189), (187, 189, 190, 191), (154, 157, 203, 197), (179, 183, 225, 223), (157, 158, 204, 203), (184, 175, 220, 225), (158, 160, 205, 204), (183, 182, 181, 225), (200, 205, 202), (187, 191, 192, 185), (160, 159, 202, 205), (186, 185, 192, 193), (139, 138, 185, 186), (195, 197, 194), (140, 139, 186, 141), (162, 163, 210, 209), (201, 198, 204, 205), (163, 208, 210), (138, 142, 187, 185), (164, 165, 212, 211), (194, 197, 203, 196), (166, 164, 211, 213), (196, 203, 204, 198), (168, 166, 213, 214), (146, 145, 188, 189), (207, 167, 214), (142, 146, 189, 187), (169, 168, 214, 167), (145, 147, 190, 188), (170, 162, 209, 215), (147, 148, 191, 190), (165, 161, 206, 212), (148, 149, 192, 191), (161, 171, 216, 206), (149, 150, 193, 192), (171, 170, 215, 216), (150, 143, 193), (173, 172, 217, 218), (151, 152, 195, 194), (174, 173, 218, 219), (153, 151, 194, 196), (175, 176, 220), (152, 154, 197, 195), (176, 174, 219, 220), (155, 153, 196, 198), (177, 178, 222, 221), (144, 141, 186), (172, 177, 221, 217), (156, 155, 198, 201), (178, 180, 224, 222), (213, 209, 210, 214), (209, 213, 211, 215), (211, 212, 216, 215), (206, 216, 212), (220, 219, 223, 225), (218, 224, 223, 219), (217, 222, 224, 218), (222, 217, 221), (181, 184, 225), (208, 207, 214, 210), (199, 201, 205, 200), (143, 144, 186, 193), (167, 207, 94), (141, 144, 91, 87), (143, 150, 45, 89), (45, 156, 199, 89), (44, 86, 202, 159), (47, 46, 140), (143, 89, 91, 144), (88, 200, 202, 86), (48, 136, 169), (176, 175, 93, 135), (137, 115, 181, 182), (92, 93, 175, 184), (207, 208, 94), (90, 167, 94), (43, 44, 159), (87, 47, 140, 141), (134, 137, 182), (90, 48, 169, 167), (136, 66, 166, 168), (65, 135, 162, 170), (65, 170, 171), (166, 66, 164), (164, 66, 165), (66, 65, 161, 165), (161, 65, 171), (135, 173, 174), (64, 134, 183, 179), (172, 65, 177), (64, 180, 178), (180, 64, 179), (65, 64, 178, 177), (59, 158, 157), (59, 157, 154), (61, 59, 154, 152), (61, 152, 151), (45, 61, 151, 153), (45, 153, 155), (156, 45, 155), (46, 62, 138, 139), (138, 62, 142), (142, 62, 146), (62, 61, 145, 146), (145, 61, 147), (135, 65, 172, 173), (148, 45, 149), (147, 61, 45, 148), (256, 255, 264, 262), (331, 240, 227, 329), (330, 228, 240, 331), (254, 276, 245, 247), (276, 278, 242, 245), (105, 4, 233, 238), (23, 237, 274, 269), (123, 268, 231, 280), (19, 18, 232, 235), (20, 19, 235, 349), (21, 17, 233, 234), (22, 21, 234, 236), (23, 22, 236, 237), (242, 241, 247, 245), (244, 243, 246, 248), (240, 228, 244, 248), (123, 280, 246, 243), (256, 240, 248), (229, 239, 247, 241), (334, 333, 251, 122), (330, 332, 244, 228), (332, 333, 250, 244), (122, 283, 275, 252), (276, 254, 253, 121), (239, 226, 258, 259), (263, 259, 258, 257), (260, 262, 264, 261), (240, 256, 262, 260), (254, 239, 259, 263), (227, 240, 260, 261), (253, 254, 263, 257), (239, 254, 247), (280, 256, 248, 246), (273, 275, 271, 270), (24, 267, 269, 268), (272, 230, 0, 265), (231, 274, 266, 8), (268, 269, 274, 231), (270, 271, 230, 272), (232, 18, 270, 272), (18, 9, 273, 270), (237, 7, 266, 274), (16, 15, 267, 24), (1, 232, 272, 265), (122, 251, 277, 283), (268, 123, 282, 24), (283, 277, 242, 278), (271, 278, 276, 230), (230, 276, 121, 0), (242, 277, 251, 241), (282, 123, 243, 281), (244, 250, 281, 243), (281, 250, 249, 282), (249, 16, 24, 282), (278, 271, 275, 283), (67, 285, 322), (40, 41, 297, 301), (37, 80, 295, 291), (109, 39, 299, 296), (38, 40, 301, 300), (39, 38, 300, 299), (41, 42, 298, 297), (36, 37, 291, 294), (35, 36, 294, 293), (33, 35, 293, 292), (34, 33, 292, 290), (316, 287, 34, 290), (309, 335, 302, 303), (302, 304, 303), (304, 305, 303), (305, 306, 303), (306, 312, 303), (313, 309, 303), (314, 310, 303), (310, 311, 303), (308, 314, 303), (312, 307, 303), (311, 313, 303), (287, 316, 320, 317), (42, 286, 315, 298), (340, 322, 318, 337), (340, 317, 320, 338), (336, 315, 321, 338), (337, 318, 289, 339), (315, 286, 322, 321), (318, 322, 285, 289), (319, 288, 284, 317), (326, 339, 289, 48), (60, 284, 288, 44), (67, 48, 289, 285), (42, 67, 322, 286), (284, 60, 317), (327, 129, 323, 341), (336, 316, 302, 335), (298, 315, 309), (315, 336, 335, 309), (130, 327, 341, 324), (44, 288, 339, 326), (319, 337, 339, 288), (316, 336, 338, 320), (322, 340, 338, 321), (317, 340, 337, 319), (241, 251, 333, 332), (229, 241, 332, 330), (249, 250, 333, 334), (229, 330, 331, 239), (239, 331, 329, 226), (132, 328, 325, 125), (324, 341, 326, 48), (122, 125, 325, 334), (129, 327, 328, 132), (11, 20, 364, 362), (367, 348, 342, 366), (356, 367, 366, 355), (356, 355, 360, 359), (372, 350, 346, 370), (371, 347, 350, 372), (20, 349, 365, 364), (345, 363, 348, 367), (352, 351, 353, 354), (350, 347, 352, 354), (345, 367, 353, 351), (356, 350, 354), (371, 373, 352, 347), (374, 368, 352, 373), (357, 359, 360, 358), (350, 356, 359, 357), (346, 350, 357, 358), (367, 356, 354, 353), (344, 362, 364, 363), (348, 365, 361, 342), (363, 364, 365, 348), (349, 3, 361, 365), (343, 11, 362, 344), (363, 345, 369, 344), (369, 345, 351, 368), (369, 368, 374, 78), (369, 78, 343, 344), (368, 351, 352)])
me_cylinder.use_remesh_preserve_volume = False
me_cylinder.use_remesh_preserve_attributes = False
me_cylinder.use_mirror_vertex_groups = False
me_cylinder.update()
me_cylinder_008 = bpy.data.meshes.new('Cylinder.008')
me_cylinder_008.from_pydata([(0.6354, -0.5968, -0.03234), (0.6354, -0.5968, 0.03234), (0.6399, -0.6013, -0.03234), (0.6399, -0.6013, 0.03234), (0.6416, -0.6074, -0.03234), (0.6416, -0.6074, 0.03234), (0.6416, -0.7676, 0.03234), (0.6416, -0.7676, -0.03234), (0.6231, -0.5968, -0.03234), (0.6231, -0.5968, 0.03234), (0.6186, -0.6013, -0.03234), (0.6186, -0.6013, 0.03234), (0.617, -0.6074, -0.03234), (0.617, -0.6074, 0.03234), (0.617, -0.7676, 0.03234), (0.617, -0.7676, -0.03234), (0.6293, -0.5951, -0.03234), (0.6293, -0.5951, 0.03234), (0.5042, -0.5356, -0.03234), (0.5042, -0.5356, 0.03234), (0.4979, -0.535, -0.03234), (0.4979, -0.535, 0.03234), (0.4921, -0.5377, -0.03234), (0.4921, -0.5377, 0.03234), (0.3637, -0.6455, 0.03234), (0.3637, -0.6455, -0.03234), (0.5121, -0.545, -0.03234), (0.5121, -0.545, 0.03234), (0.5116, -0.5514, -0.03234), (0.5116, -0.5514, 0.03234), (0.5079, -0.5566, -0.03234), (0.5079, -0.5566, 0.03234), (0.3795, -0.6644, 0.03234), (0.3795, -0.6644, -0.03234), (0.5094, -0.5392, -0.03234), (0.5094, -0.5392, 0.03234), (-0.489, 0.5484, -0.03234), (-0.489, 0.5484, 0.03234), (-0.489, 0.542, -0.03234), (-0.489, 0.542, 0.03234), (-0.4922, 0.5365, -0.03234), (-0.4922, 0.5365, 0.03234), (-0.605, 0.4237, 0.03234), (-0.605, 0.4237, -0.03234), (-0.4977, 0.5571, -0.03234), (-0.4977, 0.5571, 0.03234), (-0.5041, 0.5571, -0.03234), (-0.5041, 0.5571, 0.03234), (-0.5096, 0.5539, -0.03234), (-0.5096, 0.5539, 0.03234), (-0.6224, 0.4411, 0.03234), (-0.6224, 0.4411, -0.03234), (-0.4922, 0.5539, -0.03234), (-0.4922, 0.5539, 0.03234), (-0.5385, 0.6844, -0.03234), (-0.5385, 0.6844, 0.03234), (-0.5426, 0.6893, -0.03234), (-0.5426, 0.6893, 0.03234), (-0.5486, 0.6915, -0.03234), (-0.5486, 0.6915, 0.03234), (-0.7182, 0.7063, 0.03234), (-0.7182, 0.7063, -0.03234), (-0.5396, 0.6721, -0.03234), (-0.5396, 0.6721, 0.03234), (-0.5445, 0.668, -0.03234), (-0.5445, 0.668, 0.03234), (-0.5508, 0.6669, -0.03234), (-0.5508, 0.6669, 0.03234), (-0.7203, 0.6818, 0.03234), (-0.7203, 0.6818, -0.03234), (-0.5374, 0.6781, -0.03234), (-0.5374, 0.6781, 0.03234)], [], [(16, 17, 1, 0), (0, 1, 3, 2), (2, 3, 5, 4), (4, 5, 6, 7), (16, 8, 9, 17), (8, 10, 11, 9), (10, 12, 13, 11), (12, 15, 14, 13), (34, 18, 19, 35), (18, 20, 21, 19), (20, 22, 23, 21), (22, 25, 24, 23), (34, 35, 27, 26), (26, 27, 29, 28), (28, 29, 31, 30), (30, 31, 32, 33), (52, 53, 37, 36), (36, 37, 39, 38), (38, 39, 41, 40), (40, 41, 42, 43), (52, 44, 45, 53), (44, 46, 47, 45), (46, 48, 49, 47), (48, 51, 50, 49), (70, 54, 55, 71), (54, 56, 57, 55), (56, 58, 59, 57), (58, 61, 60, 59), (70, 71, 63, 62), (62, 63, 65, 64), (64, 65, 67, 66), (66, 67, 68, 69), (55, 57, 59, 60, 68, 67, 65, 63, 71), (70, 62, 64, 66, 69, 61, 58, 56, 54), (52, 36, 38, 40, 43, 51, 48, 46, 44), (37, 53, 45, 47, 49, 50, 42, 41, 39), (1, 17, 9, 11, 13, 14, 6, 5, 3), (16, 0, 2, 4, 7, 15, 12, 10, 8), (19, 21, 23, 24, 32, 31, 29, 27, 35), (34, 26, 28, 30, 33, 25, 22, 20, 18), (43, 42, 50, 51), (61, 69, 68, 60), (25, 33, 32, 24), (7, 6, 14, 15)])
me_cylinder_008.use_remesh_preserve_volume = False
me_cylinder_008.use_remesh_preserve_attributes = False
me_cylinder_008.use_mirror_vertex_groups = False
me_cylinder_008.update()

# ---- objects
ob_pedestal = bpy.data.objects.new('Pedestal', me_cylinder_011)
ob_pedestal_old = bpy.data.objects.new('Pedestal_old', me_cylinder)
ob_holes = bpy.data.objects.new('Holes', me_cylinder_008)

# ---- transforms, parenting, visibility, modifiers, constraints
ob_pedestal.location = (0.0, 0.0, 0.0)
ob_pedestal.rotation_euler = (0.0, -0.0, 0.7854)
ob_pedestal.lineart.crease_threshold = 0.0
_m = ob_pedestal.modifiers.new('Mirror', 'MIRROR')
_m.use_axis = (True, True, False)
_m.use_clip = True
_m = ob_pedestal.modifiers.new('Auto Smooth', 'NODES')
_m.node_group = ng_auto_smooth
_gi = [s.identifier for s in ng_auto_smooth.interface.items_tree if s.item_type == 'SOCKET' and s.in_out == 'INPUT']
_m[_gi[1]] = 1.222  # Angle
ob_pedestal_old.location = (0.0, 0.0, 0.0)
ob_pedestal_old.rotation_euler = (0.0, -0.0, 0.7854)
ob_pedestal_old.lineart.crease_threshold = 0.0
_m = ob_pedestal_old.modifiers.new('Mirror', 'MIRROR')
_m.use_axis = (True, True, False)
_m.use_clip = True
_m = ob_pedestal_old.modifiers.new('Auto Smooth', 'NODES')
_m.node_group = ng_auto_smooth
_gi = [s.identifier for s in ng_auto_smooth.interface.items_tree if s.item_type == 'SOCKET' and s.in_out == 'INPUT']
_m[_gi[1]] = 1.222  # Angle
ob_holes.location = (0.0004274, -1.974, 0.918)
ob_holes.rotation_euler = (0.0, -0.0, -0.829)
ob_holes.scale = (-1.0, 1.0, 1.0)
ob_holes.lineart.crease_threshold = 0.0
_m = ob_holes.modifiers.new('Auto Smooth', 'NODES')
_m.node_group = ng_auto_smooth
_gi = [s.identifier for s in ng_auto_smooth.interface.items_tree if s.item_type == 'SOCKET' and s.in_out == 'INPUT']
_m[_gi[1]] = 1.222  # Angle

# ---- collection membership
col_collection_1.objects.link(ob_pedestal)
col_collection_2.objects.link(ob_pedestal_old)
col_collection_11.objects.link(ob_holes)

# ---- scene / render settings (as saved in the file)
scene.frame_start = 1; scene.frame_end = 250; scene.frame_set(1)
scene.render.engine = 'CYCLES'
scene.render.resolution_percentage = 50
scene.render.dither_intensity = 0.0
scene.cycles.use_denoising = False
scene.cycles.samples = 128
scene.cycles.sampling_pattern = 'TABULATED_SOBOL'
scene.cycles.use_adaptive_sampling = False
scene.cycles.use_light_tree = False
scene.cycles.blur_glossy = 0.0
scene.cycles.sample_clamp_indirect = 0.0
scene.view_settings.view_transform = 'Standard'
bpy.context.view_layer.update()

# ---- added for rendering (the .blend has no active camera and no usable light): camera, sun
cam_auto = bpy.data.cameras.new('AutoCamera')
cam_auto.lens = 50.0
cam_auto.sensor_width = 36.0
cam_auto.clip_end = 1000.0
ob_auto_camera = bpy.data.objects.new('AutoCamera', cam_auto)
scene.collection.objects.link(ob_auto_camera)
ob_auto_camera.location = (8.21645, -9.85974, 7.06492)
ob_auto_camera.rotation_euler = (1.09748, -7.21219e-08, 0.694738)
scene.camera = ob_auto_camera
light_auto_sun = bpy.data.lights.new('AutoSun', 'SUN')
light_auto_sun.energy = 3.0
light_auto_sun.angle = 0.0523599
ob_auto_sun = bpy.data.objects.new('AutoSun', light_auto_sun)
scene.collection.objects.link(ob_auto_sun)
ob_auto_sun.rotation_euler = (0.872665, 0.174533, 0.523599)
bpy.context.view_layer.update()
